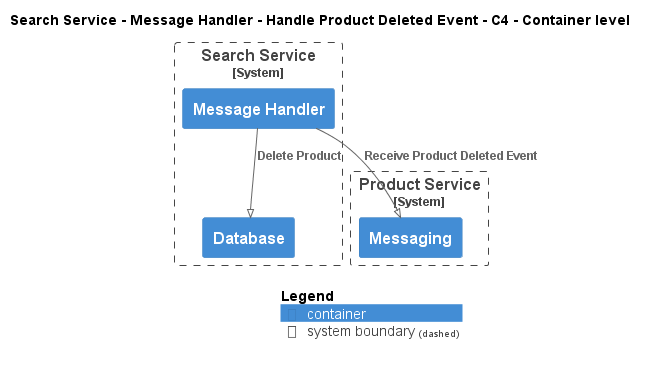

The diagram above was rendered by PlantUML. Its source (embedded in the PNG):
@startuml
!pragma layout smetana
!include ..\..\..\..\..\..\.c4s\C4_Container.puml

AddElementTag("state:new", $bgColor=green, $fontColor=#ffffff, $borderColor=green, $shadowing="False")
AddElementTag("state:changed", $bgColor=orange, $fontColor=#ffffff, $borderColor=orange, $shadowing="False")
AddElementTag("state:removed", $bgColor=red, $fontColor=#ffffff, $borderColor=red, $shadowing="False")

AddRelTag("state:new", $textColor=green, $lineColor=green)
AddRelTag("state:changed", $textColor=orange, $lineColor=orange)
AddRelTag("state:removed", $textColor=red, $lineColor=red)

SHOW_PERSON_PORTRAIT()
LAYOUT_TOP_DOWN()

skinparam linetype polyline

title Search Service - Message Handler - Handle Product Deleted Event - C4 - Container level


System_Boundary(ECommercePlatform.SoftwareSystems.SearchService, "Search Service") {
    Container(ECommercePlatform.SoftwareSystems.SearchService.Containers.MessageHandler, "Message Handler", "", "")
    Container(ECommercePlatform.SoftwareSystems.SearchService.Containers.Database, "Database", "", "")
}

System_Boundary(ECommercePlatform.SoftwareSystems.ProductService, "Product Service") {
    Container(ECommercePlatform.SoftwareSystems.ProductService.Containers.Messaging, "Messaging", "", "")
}

Rel(ECommercePlatform.SoftwareSystems.SearchService.Containers.MessageHandler, ECommercePlatform.SoftwareSystems.ProductService.Containers.Messaging, "Receive Product Deleted Event")
Rel(ECommercePlatform.SoftwareSystems.SearchService.Containers.MessageHandler, ECommercePlatform.SoftwareSystems.SearchService.Containers.Database, "Delete Product")


SHOW_LEGEND()
@enduml